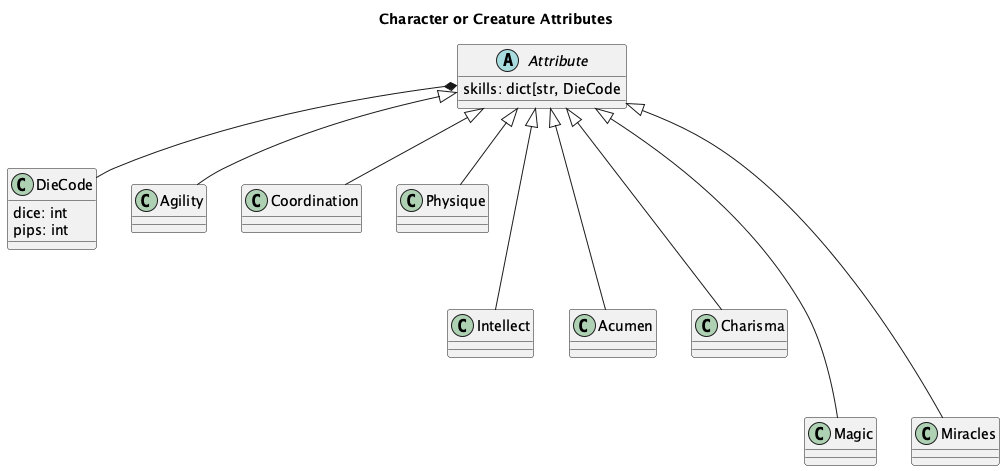

The diagram above was rendered by PlantUML. Its source (embedded in the PNG):
@startuml
'https://plantuml.com/class-diagram

title Character or Creature Attributes

abstract class Attribute {
    skills: dict[str, DieCode
}

class DieCode {
    dice: int
    pips: int
}
Attribute *-- DieCode

Attribute <|-- Agility
Attribute <|-- Coordination
Attribute <|-- Physique
Attribute <|--- Intellect
Attribute <|--- Acumen
Attribute <|--- Charisma
Attribute <|---- Magic
Attribute <|---- Miracles

@enduml